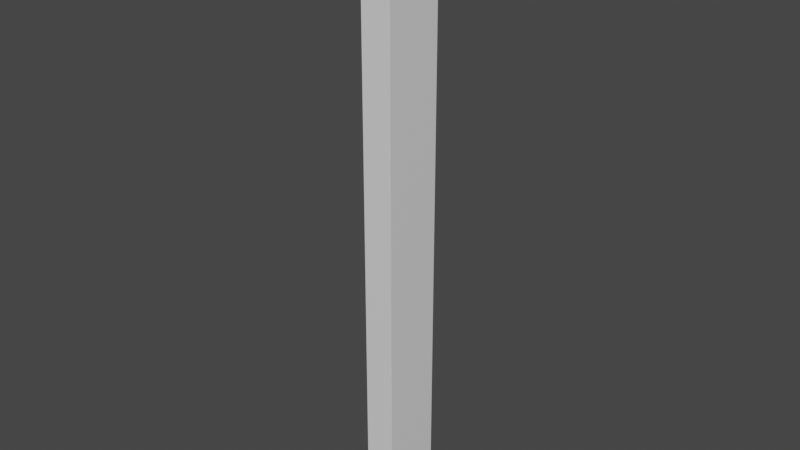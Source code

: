 # Source: sword.blend  (saved by Blender 2.91.10; exported with 4.5.12 LTS)
import bpy
from mathutils import Matrix  # noqa: F401  (used for matrix-valued properties, if any)

bpy.ops.wm.read_factory_settings(use_empty=True)
scene = bpy.context.scene
scene.name = 'Scene'

# ---- collections
col_collection = bpy.data.collections.new('Collection'); scene.collection.children.link(col_collection)

# ---- materials (node trees are filled in below, after node groups)
mat_material = bpy.data.materials.new('Material')
mat_material.alpha_threshold = 0.0
mat_material.use_transparent_shadow = False
mat_material.line_color = (0.0, 0.0, 0.0, 1.0)

# ---- material node trees
mat_material.use_nodes = True; mat_material.node_tree.nodes.clear()
_N = mat_material.node_tree.nodes; _L = mat_material.node_tree.links
n0 = _N.new('ShaderNodeOutputMaterial'); n0.name = 'Material Output'; n0.location = (300, 300)
n1 = _N.new('ShaderNodeBsdfPrincipled'); n1.name = 'Principled BSDF'; n1.location = (10, 300)
n1.distribution = 'GGX'
n1.subsurface_method = 'BURLEY'
n1.inputs[2].default_value = 0.4
n1.inputs[3].default_value = 1.45
n1.inputs[27].default_value = (0.0, 0.0, 0.0, 1.0)
n1.inputs[28].default_value = 1.0
_L.new(n1.outputs[0], n0.inputs[0])
n0.is_active_output = True

# ---- world
world_world = bpy.data.worlds.new('World'); scene.world = world_world
world_world.use_nodes = True; world_world.node_tree.nodes.clear()
_N = world_world.node_tree.nodes; _L = world_world.node_tree.links
n0 = _N.new('ShaderNodeOutputWorld'); n0.name = 'World Output'; n0.location = (300, 300)
n1 = _N.new('ShaderNodeBackground'); n1.name = 'Background'; n1.location = (10, 300)
n1.inputs[0].default_value = (0.05088, 0.05088, 0.05088, 1.0)
_L.new(n1.outputs[0], n0.inputs[0])
n0.is_active_output = True
world_world.color = (0.05088, 0.05088, 0.05088)
world_world.use_sun_shadow = False
world_world.sun_shadow_jitter_overblur = 0.0

# ---- meshes
me_cube = bpy.data.meshes.new('Cube')
me_cube.from_pydata([(1.0, 1.0, 1.0), (1.0, 1.0, -1.0), (1.0, -1.0, 1.0), (1.0, -1.0, -1.0), (-1.0, 1.0, 1.0), (-1.0, 1.0, -1.0), (-1.0, -1.0, 1.0), (-1.0, -1.0, -1.0)], [], [(0, 4, 6, 2), (3, 2, 6, 7), (7, 6, 4, 5), (5, 1, 3, 7), (1, 0, 2, 3), (5, 4, 0, 1)])
_uv = me_cube.uv_layers.new(name='UVMap')
_uv.uv.foreach_set('vector', [0.625, 0.5, 0.875, 0.5, 0.875, 0.75, 0.625, 0.75, 0.375, 0.75, 0.625, 0.75, 0.625, 1.0, 0.375, 1.0, 0.375, 0.0, 0.625, 0.0, 0.625, 0.25, 0.375, 0.25, 0.125, 0.5, 0.375, 0.5, 0.375, 0.75, 0.125, 0.75, 0.375, 0.5, 0.625, 0.5, 0.625, 0.75, 0.375, 0.75, 0.375, 0.25, 0.625, 0.25, 0.625, 0.5, 0.375, 0.5])
me_cube.materials.append(mat_material)
me_cube.use_remesh_preserve_volume = False
me_cube.use_remesh_preserve_attributes = False
me_cube.use_mirror_vertex_groups = False
me_cube.update()

# ---- objects
ob_cube = bpy.data.objects.new('Cube', me_cube)

# ---- transforms, parenting, visibility, modifiers, constraints
ob_cube.location = (0.0, 0.0, 1.0)
ob_cube.scale = (0.05, 0.1, 1.0)
ob_cube.lock_rotations_4d = False
ob_cube.empty_display_type = 'ARROWS'
ob_cube.lineart.crease_threshold = 0.0

# ---- collection membership
col_collection.objects.link(ob_cube)

# ---- scene / render settings (as saved in the file)
scene.frame_start = 1; scene.frame_end = 250; scene.frame_set(1)
scene.render.engine = 'BLENDER_EEVEE_NEXT'
scene.cycles.use_denoising = False
scene.cycles.samples = 128
scene.cycles.sampling_pattern = 'TABULATED_SOBOL'
scene.cycles.use_adaptive_sampling = False
scene.cycles.use_light_tree = False
scene.view_settings.view_transform = 'Filmic'
bpy.context.view_layer.update()

# ---- added for rendering (the .blend has no active camera and no usable light): camera, sun
cam_auto = bpy.data.cameras.new('AutoCamera')
cam_auto.lens = 50.0
cam_auto.sensor_width = 36.0
cam_auto.clip_end = 1000.0
ob_auto_camera = bpy.data.objects.new('AutoCamera', cam_auto)
scene.collection.objects.link(ob_auto_camera)
ob_auto_camera.location = (1.86198, -2.23437, 2.48958)
ob_auto_camera.rotation_euler = (1.09748, -7.21219e-08, 0.694738)
scene.camera = ob_auto_camera
light_auto_sun = bpy.data.lights.new('AutoSun', 'SUN')
light_auto_sun.energy = 3.0
light_auto_sun.angle = 0.0523599
ob_auto_sun = bpy.data.objects.new('AutoSun', light_auto_sun)
scene.collection.objects.link(ob_auto_sun)
ob_auto_sun.rotation_euler = (0.872665, 0.174533, 0.523599)
bpy.context.view_layer.update()
